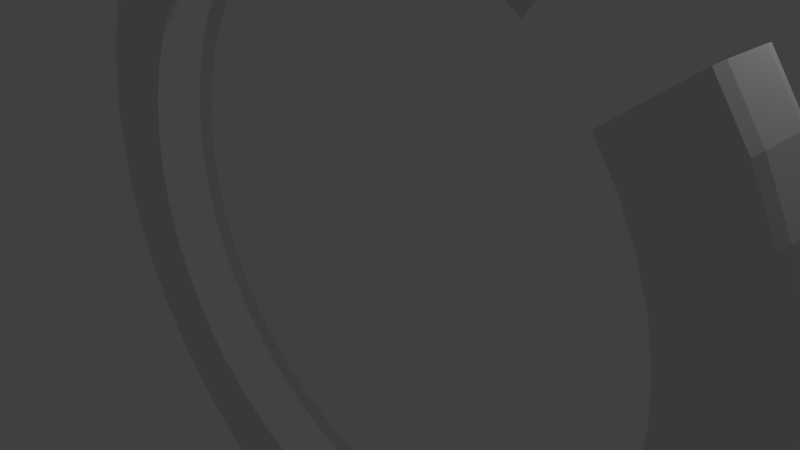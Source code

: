 # Source: ring2.blend  (saved by Blender 2.75.0; exported with 4.5.12 LTS)
import bpy
from mathutils import Matrix  # noqa: F401  (used for matrix-valued properties, if any)

bpy.ops.wm.read_factory_settings(use_empty=True)
scene = bpy.context.scene
scene.name = 'Scene'

# ---- collections
col_collection_1 = bpy.data.collections.new('Collection 1'); scene.collection.children.link(col_collection_1)

# ---- world
world_world = bpy.data.worlds.new('World'); scene.world = world_world
world_world.color = (0.05088, 0.05088, 0.05088)
world_world.use_sun_shadow = False
world_world.sun_shadow_jitter_overblur = 0.0
world_world.cycles.sampling_method = 'MANUAL'
world_world.cycles.sample_map_resolution = 256

# ---- cameras
cam_camera = bpy.data.cameras.new('Camera')
cam_camera.clip_end = 100.0
cam_camera.lens = 35.0
cam_camera.sensor_width = 32.0
cam_camera.sensor_height = 18.0
cam_camera.ortho_scale = 7.314
cam_camera.dof.focus_distance = 0.0
cam_camera.dof.aperture_fstop = 128.0

# ---- lights
light_lamp = bpy.data.lights.new('Lamp', 'POINT')
light_lamp.transmission_factor = 0.0
light_lamp.cutoff_distance = 30.0
light_lamp.energy = 100.0
light_lamp.shadow_buffer_clip_start = 1.001
light_lamp.shadow_soft_size = 0.1
light_lamp.shadow_maximum_resolution = 0.006
light_lamp.use_absolute_resolution = True
light_lamp.cycles.use_multiple_importance_sampling = False

# ---- meshes
me_torus_001 = bpy.data.meshes.new('Torus.001')
me_torus_001.from_pydata([(0.0007976, 0.04965, 1.149), (0.0007975, 0.08035, 1.14), (0.0007975, 0.08035, 0.8902), (0.0007976, 0.06613, 0.9347), (0.0007976, -0.09382, 0.9347), (0.0007976, -0.108, 0.8902), (0.0007976, -0.108, 1.14), (0.0007976, -0.07734, 1.149), (0.1487, 0.04965, 1.139), (0.1476, 0.08035, 1.131), (0.115, 0.08035, 0.8828), (0.1208, 0.06613, 0.9269), (0.1208, -0.09382, 0.9269), (0.115, -0.108, 0.8828), (0.1476, -0.108, 1.131), (0.1487, -0.07734, 1.139), (0.2942, 0.04965, 1.11), (0.292, 0.08035, 1.102), (0.2273, 0.08035, 0.8604), (0.2388, 0.06613, 0.9034), (0.2388, -0.09382, 0.9034), (0.2273, -0.108, 0.8604), (0.292, -0.108, 1.102), (0.2942, -0.07734, 1.11), (0.4346, 0.04965, 1.062), (0.4313, 0.08035, 1.055), (0.3356, 0.08035, 0.8236), (0.3527, 0.06613, 0.8647), (0.3527, -0.09382, 0.8647), (0.3356, -0.108, 0.8236), (0.4313, -0.108, 1.055), (0.4346, -0.07734, 1.062), (0.5675, 0.04965, 0.9968), (0.5633, 0.08035, 0.9895), (0.4383, 0.08035, 0.773), (0.4605, 0.06613, 0.8115), (0.4605, -0.09382, 0.8115), (0.4383, -0.108, 0.773), (0.5633, -0.108, 0.9895), (0.5675, -0.07734, 0.9968), (0.6908, 0.04965, 0.9145), (0.6857, 0.08035, 0.9078), (0.5335, 0.08035, 0.7094), (0.5605, 0.06613, 0.7447), (0.5605, -0.09382, 0.7447), (0.5335, -0.108, 0.7094), (0.6857, -0.108, 0.9078), (0.6908, -0.07734, 0.9145), (0.9, 0.04965, 0.7053), (0.8933, 0.08035, 0.7001), (0.695, 0.08035, 0.5479), (0.7303, 0.06613, 0.575), (0.7303, -0.09382, 0.575), (0.695, -0.108, 0.5479), (0.8933, -0.108, 0.7001), (0.9, -0.07734, 0.7053), (0.9824, 0.04965, 0.582), (0.9751, 0.08035, 0.5777), (0.7586, 0.08035, 0.4527), (0.7971, 0.06613, 0.475), (0.7971, -0.09382, 0.475), (0.7586, -0.108, 0.4527), (0.9751, -0.108, 0.5777), (0.9824, -0.07734, 0.582), (1.048, 0.04965, 0.449), (1.04, 0.08035, 0.4458), (0.8092, 0.08035, 0.3501), (0.8503, 0.06613, 0.3671), (0.8503, -0.09382, 0.3671), (0.8092, -0.108, 0.3501), (1.04, -0.108, 0.4458), (1.048, -0.07734, 0.449), (1.096, 0.04965, 0.3086), (1.087, 0.08035, 0.3064), (0.846, 0.08035, 0.2417), (0.8889, 0.06613, 0.2532), (0.8889, -0.09382, 0.2532), (0.846, -0.108, 0.2417), (1.087, -0.108, 0.3064), (1.096, -0.07734, 0.3086), (1.125, 0.04965, 0.1632), (1.116, 0.08035, 0.1621), (0.8683, 0.08035, 0.1295), (0.9124, 0.06613, 0.1353), (0.9124, -0.09382, 0.1353), (0.8683, -0.108, 0.1295), (1.116, -0.108, 0.1621), (1.125, -0.07734, 0.1632), (1.134, 0.04965, 0.01524), (1.126, 0.08035, 0.01524), (0.8758, 0.08035, 0.01524), (0.9203, 0.06613, 0.01524), (0.9203, -0.09382, 0.01524), (0.8758, -0.108, 0.01524), (1.126, -0.108, 0.01524), (1.134, -0.07734, 0.01524), (1.125, 0.04965, -0.1327), (1.116, 0.08035, -0.1316), (0.8683, 0.08035, -0.09897), (0.9124, 0.06613, -0.1048), (0.9124, -0.09382, -0.1048), (0.8683, -0.108, -0.09897), (1.116, -0.108, -0.1316), (1.125, -0.07734, -0.1327), (1.096, 0.04965, -0.2781), (1.087, 0.08035, -0.2759), (0.846, 0.08035, -0.2112), (0.8889, 0.06613, -0.2227), (0.8889, -0.09382, -0.2227), (0.846, -0.108, -0.2112), (1.087, -0.108, -0.2759), (1.096, -0.07734, -0.2781), (1.048, 0.04965, -0.4185), (1.04, 0.08035, -0.4153), (0.8092, 0.08035, -0.3196), (0.8503, 0.06613, -0.3366), (0.8503, -0.09382, -0.3366), (0.8092, -0.108, -0.3196), (1.04, -0.108, -0.4153), (1.048, -0.07734, -0.4185), (0.9824, 0.04965, -0.5515), (0.9751, 0.08035, -0.5473), (0.7586, 0.08035, -0.4223), (0.7971, 0.06613, -0.4445), (0.7971, -0.09382, -0.4445), (0.7586, -0.108, -0.4223), (0.9751, -0.108, -0.5473), (0.9824, -0.07734, -0.5515), (0.9, 0.04965, -0.6748), (0.8933, 0.08035, -0.6696), (0.695, 0.08035, -0.5174), (0.7303, 0.06613, -0.5445), (0.7303, -0.09382, -0.5445), (0.695, -0.108, -0.5174), (0.8933, -0.108, -0.6696), (0.9, -0.07734, -0.6748), (0.8023, 0.04965, -0.7862), (0.7963, 0.08035, -0.7803), (0.6195, 0.08035, -0.6035), (0.651, 0.06613, -0.6349), (0.651, -0.09382, -0.6349), (0.6195, -0.108, -0.6035), (0.7963, -0.108, -0.7803), (0.8023, -0.07734, -0.7862), (0.6908, 0.04965, -0.884), (0.6857, 0.08035, -0.8773), (0.5335, 0.08035, -0.6789), (0.5605, 0.06613, -0.7142), (0.5605, -0.09382, -0.7142), (0.5335, -0.108, -0.6789), (0.6857, -0.108, -0.8773), (0.6908, -0.07734, -0.884), (0.5675, 0.04965, -0.9664), (0.5633, 0.08035, -0.959), (0.4383, 0.08035, -0.7425), (0.4605, 0.06613, -0.781), (0.4605, -0.09382, -0.781), (0.4383, -0.108, -0.7425), (0.5633, -0.108, -0.959), (0.5675, -0.07734, -0.9664), (0.4346, 0.04965, -1.032), (0.4313, 0.08035, -1.024), (0.3356, 0.08035, -0.7932), (0.3527, 0.06613, -0.8342), (0.3527, -0.09382, -0.8342), (0.3356, -0.108, -0.7932), (0.4313, -0.108, -1.024), (0.4346, -0.07734, -1.032), (0.2942, 0.04965, -1.08), (0.292, 0.08035, -1.071), (0.2273, 0.08035, -0.8299), (0.2388, 0.06613, -0.8729), (0.2388, -0.09382, -0.8729), (0.2273, -0.108, -0.8299), (0.292, -0.108, -1.071), (0.2942, -0.07734, -1.08), (0.1487, 0.04965, -1.109), (0.1476, 0.08035, -1.1), (0.115, 0.08035, -0.8523), (0.1208, 0.06613, -0.8964), (0.1208, -0.09382, -0.8964), (0.115, -0.108, -0.8523), (0.1476, -0.108, -1.1), (0.1487, -0.07734, -1.109), (0.000798, 0.04965, -1.118), (0.000798, 0.08035, -1.11), (0.000798, 0.08035, -0.8598), (0.000798, 0.06613, -0.9042), (0.000798, -0.09382, -0.9042), (0.000798, -0.108, -0.8598), (0.000798, -0.108, -1.11), (0.000798, -0.07734, -1.118), (-0.1471, 0.04965, -1.109), (-0.146, 0.08035, -1.1), (-0.1134, 0.08035, -0.8523), (-0.1192, 0.06613, -0.8964), (-0.1192, -0.09382, -0.8964), (-0.1134, -0.108, -0.8523), (-0.146, -0.108, -1.1), (-0.1471, -0.07734, -1.109), (-0.2926, 0.04965, -1.08), (-0.2904, 0.08035, -1.071), (-0.2257, 0.08035, -0.8299), (-0.2372, 0.06613, -0.8729), (-0.2372, -0.09382, -0.8729), (-0.2257, -0.108, -0.8299), (-0.2904, -0.108, -1.071), (-0.2926, -0.07734, -1.08), (-0.433, 0.04965, -1.032), (-0.4297, 0.08035, -1.024), (-0.334, 0.08035, -0.7932), (-0.3511, 0.06613, -0.8342), (-0.3511, -0.09382, -0.8342), (-0.334, -0.108, -0.7932), (-0.4297, -0.108, -1.024), (-0.433, -0.07734, -1.032), (-0.5659, 0.04965, -0.9664), (-0.5617, 0.08035, -0.959), (-0.4367, 0.08035, -0.7425), (-0.4589, 0.06613, -0.7811), (-0.4589, -0.09382, -0.7811), (-0.4367, -0.108, -0.7425), (-0.5617, -0.108, -0.959), (-0.5659, -0.07734, -0.9664), (-0.6892, 0.04965, -0.884), (-0.6841, 0.08035, -0.8773), (-0.5319, 0.08035, -0.6789), (-0.5589, 0.06613, -0.7142), (-0.5589, -0.09382, -0.7142), (-0.5319, -0.108, -0.6789), (-0.6841, -0.108, -0.8773), (-0.6892, -0.07734, -0.884), (-0.8007, 0.04965, -0.7862), (-0.7947, 0.08035, -0.7803), (-0.6179, 0.08035, -0.6035), (-0.6494, 0.06613, -0.6349), (-0.6494, -0.09382, -0.6349), (-0.6179, -0.108, -0.6035), (-0.7947, -0.108, -0.7803), (-0.8007, -0.07734, -0.7862), (-0.8984, 0.04965, -0.6748), (-0.8917, 0.08035, -0.6696), (-0.6934, 0.08035, -0.5174), (-0.7287, 0.06613, -0.5445), (-0.7287, -0.09382, -0.5445), (-0.6934, -0.108, -0.5174), (-0.8917, -0.108, -0.6696), (-0.8984, -0.07734, -0.6748), (-0.9808, 0.04965, -0.5515), (-0.9735, 0.08035, -0.5473), (-0.757, 0.08035, -0.4223), (-0.7955, 0.06613, -0.4445), (-0.7955, -0.09382, -0.4445), (-0.757, -0.108, -0.4223), (-0.9735, -0.108, -0.5473), (-0.9808, -0.07734, -0.5515), (-1.046, 0.04965, -0.4185), (-1.039, 0.08035, -0.4153), (-0.8076, 0.08035, -0.3196), (-0.8487, 0.06613, -0.3366), (-0.8487, -0.09382, -0.3366), (-0.8076, -0.108, -0.3196), (-1.039, -0.108, -0.4153), (-1.046, -0.07734, -0.4185), (-1.094, 0.04965, -0.2781), (-1.086, 0.08035, -0.2759), (-0.8444, 0.08035, -0.2112), (-0.8874, 0.06613, -0.2227), (-0.8874, -0.09382, -0.2227), (-0.8444, -0.108, -0.2112), (-1.086, -0.108, -0.2759), (-1.094, -0.07734, -0.2781), (-1.123, 0.04965, -0.1327), (-1.115, 0.08035, -0.1316), (-0.8667, 0.08035, -0.09897), (-0.9108, 0.06613, -0.1048), (-0.9108, -0.09382, -0.1048), (-0.8667, -0.108, -0.09897), (-1.115, -0.108, -0.1316), (-1.123, -0.07734, -0.1327), (-1.133, 0.04965, 0.01524), (-1.124, 0.08035, 0.01524), (-0.8742, 0.08035, 0.01524), (-0.9187, 0.06613, 0.01524), (-0.9187, -0.09382, 0.01524), (-0.8742, -0.108, 0.01524), (-1.124, -0.108, 0.01524), (-1.133, -0.07734, 0.01524), (-1.123, 0.04965, 0.1632), (-1.115, 0.08035, 0.1621), (-0.8667, 0.08035, 0.1295), (-0.9108, 0.06613, 0.1353), (-0.9108, -0.09382, 0.1353), (-0.8667, -0.108, 0.1295), (-1.115, -0.108, 0.1621), (-1.123, -0.07734, 0.1632), (-1.094, 0.04965, 0.3086), (-1.086, 0.08035, 0.3064), (-0.8444, 0.08035, 0.2417), (-0.8874, 0.06613, 0.2532), (-0.8874, -0.09382, 0.2532), (-0.8444, -0.108, 0.2417), (-1.086, -0.108, 0.3064), (-1.094, -0.07734, 0.3086), (-1.046, 0.04965, 0.449), (-1.039, 0.08035, 0.4458), (-0.8076, 0.08035, 0.3501), (-0.8487, 0.06613, 0.3671), (-0.8487, -0.09382, 0.3671), (-0.8076, -0.108, 0.3501), (-1.039, -0.108, 0.4458), (-1.046, -0.07734, 0.449), (-0.9808, 0.04965, 0.582), (-0.9735, 0.08035, 0.5777), (-0.757, 0.08035, 0.4527), (-0.7955, 0.06613, 0.475), (-0.7955, -0.09382, 0.475), (-0.757, -0.108, 0.4527), (-0.9735, -0.108, 0.5777), (-0.9808, -0.07734, 0.582), (-0.8984, 0.04965, 0.7053), (-0.8917, 0.08035, 0.7001), (-0.6934, 0.08035, 0.5479), (-0.7287, 0.06613, 0.575), (-0.7287, -0.09382, 0.575), (-0.6934, -0.108, 0.5479), (-0.8917, -0.108, 0.7001), (-0.8984, -0.07734, 0.7053), (-0.8007, 0.04965, 0.8167), (-0.7947, 0.08035, 0.8107), (-0.6179, 0.08035, 0.634), (-0.6494, 0.06613, 0.6654), (-0.6494, -0.09382, 0.6654), (-0.6179, -0.108, 0.634), (-0.7947, -0.108, 0.8107), (-0.8007, -0.07734, 0.8167), (-0.6892, 0.04965, 0.9145), (-0.6841, 0.08035, 0.9078), (-0.5319, 0.08035, 0.7094), (-0.5589, 0.06613, 0.7447), (-0.5589, -0.09382, 0.7447), (-0.5319, -0.108, 0.7094), (-0.6841, -0.108, 0.9078), (-0.6892, -0.07734, 0.9145), (-0.5659, 0.04965, 0.9968), (-0.5617, 0.08035, 0.9895), (-0.4367, 0.08035, 0.773), (-0.4589, 0.06613, 0.8115), (-0.4589, -0.09382, 0.8115), (-0.4367, -0.108, 0.773), (-0.5617, -0.108, 0.9895), (-0.5659, -0.07734, 0.9968), (-0.433, 0.04965, 1.062), (-0.4297, 0.08035, 1.055), (-0.3341, 0.08035, 0.8236), (-0.3511, 0.06613, 0.8647), (-0.3511, -0.09382, 0.8647), (-0.3341, -0.108, 0.8236), (-0.4297, -0.108, 1.055), (-0.433, -0.07734, 1.062), (-0.2926, 0.04965, 1.11), (-0.2904, 0.08035, 1.102), (-0.2257, 0.08035, 0.8604), (-0.2372, 0.06613, 0.9034), (-0.2372, -0.09382, 0.9034), (-0.2257, -0.108, 0.8604), (-0.2904, -0.108, 1.102), (-0.2926, -0.07734, 1.11), (-0.1471, 0.04965, 1.139), (-0.146, 0.08035, 1.131), (-0.1134, 0.08035, 0.8828), (-0.1192, 0.06613, 0.9269), (-0.1192, -0.09382, 0.9269), (-0.1134, -0.108, 0.8828), (-0.146, -0.108, 1.131), (-0.1471, -0.07734, 1.139)], [], [(0, 8, 9, 1), (2, 10, 11, 3), (4, 12, 13, 5), (5, 13, 14, 6), (6, 14, 15, 7), (8, 16, 17, 9), (9, 17, 18, 10), (10, 18, 19, 11), (12, 20, 21, 13), (13, 21, 22, 14), (14, 22, 23, 15), (16, 24, 25, 17), (17, 25, 26, 18), (18, 26, 27, 19), (20, 28, 29, 21), (21, 29, 30, 22), (22, 30, 31, 23), (24, 32, 33, 25), (25, 33, 34, 26), (26, 34, 35, 27), (28, 36, 37, 29), (29, 37, 38, 30), (30, 38, 39, 31), (33, 32, 40, 41), (47, 40, 32, 39), (46, 45, 44, 47), (42, 34, 33, 41), (50, 51, 48, 49), (46, 38, 37, 45), (45, 37, 36, 44), (39, 38, 46, 47), (35, 34, 42, 43), (52, 55, 48, 51), (55, 52, 53, 54), (48, 56, 57, 49), (49, 57, 58, 50), (50, 58, 59, 51), (52, 60, 61, 53), (53, 61, 62, 54), (54, 62, 63, 55), (56, 64, 65, 57), (57, 65, 66, 58), (58, 66, 67, 59), (60, 68, 69, 61), (61, 69, 70, 62), (62, 70, 71, 63), (64, 72, 73, 65), (65, 73, 74, 66), (66, 74, 75, 67), (68, 76, 77, 69), (69, 77, 78, 70), (70, 78, 79, 71), (72, 80, 81, 73), (73, 81, 82, 74), (74, 82, 83, 75), (76, 84, 85, 77), (77, 85, 86, 78), (78, 86, 87, 79), (80, 88, 89, 81), (81, 89, 90, 82), (82, 90, 91, 83), (84, 92, 93, 85), (85, 93, 94, 86), (86, 94, 95, 87), (88, 96, 97, 89), (89, 97, 98, 90), (90, 98, 99, 91), (92, 100, 101, 93), (93, 101, 102, 94), (94, 102, 103, 95), (96, 104, 105, 97), (97, 105, 106, 98), (98, 106, 107, 99), (100, 108, 109, 101), (101, 109, 110, 102), (102, 110, 111, 103), (104, 112, 113, 105), (105, 113, 114, 106), (106, 114, 115, 107), (108, 116, 117, 109), (109, 117, 118, 110), (110, 118, 119, 111), (112, 120, 121, 113), (113, 121, 122, 114), (114, 122, 123, 115), (116, 124, 125, 117), (117, 125, 126, 118), (118, 126, 127, 119), (120, 128, 129, 121), (121, 129, 130, 122), (122, 130, 131, 123), (124, 132, 133, 125), (125, 133, 134, 126), (126, 134, 135, 127), (128, 136, 137, 129), (129, 137, 138, 130), (130, 138, 139, 131), (132, 140, 141, 133), (133, 141, 142, 134), (134, 142, 143, 135), (136, 144, 145, 137), (137, 145, 146, 138), (138, 146, 147, 139), (140, 148, 149, 141), (141, 149, 150, 142), (142, 150, 151, 143), (144, 152, 153, 145), (145, 153, 154, 146), (146, 154, 155, 147), (148, 156, 157, 149), (149, 157, 158, 150), (150, 158, 159, 151), (152, 160, 161, 153), (153, 161, 162, 154), (154, 162, 163, 155), (156, 164, 165, 157), (157, 165, 166, 158), (158, 166, 167, 159), (160, 168, 169, 161), (161, 169, 170, 162), (162, 170, 171, 163), (164, 172, 173, 165), (165, 173, 174, 166), (166, 174, 175, 167), (168, 176, 177, 169), (169, 177, 178, 170), (170, 178, 179, 171), (172, 180, 181, 173), (173, 181, 182, 174), (174, 182, 183, 175), (176, 184, 185, 177), (177, 185, 186, 178), (178, 186, 187, 179), (180, 188, 189, 181), (181, 189, 190, 182), (182, 190, 191, 183), (184, 192, 193, 185), (185, 193, 194, 186), (186, 194, 195, 187), (188, 196, 197, 189), (189, 197, 198, 190), (190, 198, 199, 191), (192, 200, 201, 193), (193, 201, 202, 194), (194, 202, 203, 195), (196, 204, 205, 197), (197, 205, 206, 198), (198, 206, 207, 199), (200, 208, 209, 201), (201, 209, 210, 202), (202, 210, 211, 203), (204, 212, 213, 205), (205, 213, 214, 206), (206, 214, 215, 207), (208, 216, 217, 209), (209, 217, 218, 210), (210, 218, 219, 211), (212, 220, 221, 213), (213, 221, 222, 214), (214, 222, 223, 215), (216, 224, 225, 217), (217, 225, 226, 218), (218, 226, 227, 219), (220, 228, 229, 221), (221, 229, 230, 222), (222, 230, 231, 223), (224, 232, 233, 225), (225, 233, 234, 226), (226, 234, 235, 227), (228, 236, 237, 229), (229, 237, 238, 230), (230, 238, 239, 231), (232, 240, 241, 233), (233, 241, 242, 234), (234, 242, 243, 235), (236, 244, 245, 237), (237, 245, 246, 238), (238, 246, 247, 239), (240, 248, 249, 241), (241, 249, 250, 242), (242, 250, 251, 243), (244, 252, 253, 245), (245, 253, 254, 246), (246, 254, 255, 247), (248, 256, 257, 249), (249, 257, 258, 250), (250, 258, 259, 251), (252, 260, 261, 253), (253, 261, 262, 254), (254, 262, 263, 255), (256, 264, 265, 257), (257, 265, 266, 258), (258, 266, 267, 259), (260, 268, 269, 261), (261, 269, 270, 262), (262, 270, 271, 263), (264, 272, 273, 265), (265, 273, 274, 266), (266, 274, 275, 267), (268, 276, 277, 269), (269, 277, 278, 270), (270, 278, 279, 271), (272, 280, 281, 273), (273, 281, 282, 274), (274, 282, 283, 275), (276, 284, 285, 277), (277, 285, 286, 278), (278, 286, 287, 279), (280, 288, 289, 281), (281, 289, 290, 282), (282, 290, 291, 283), (284, 292, 293, 285), (285, 293, 294, 286), (288, 296, 297, 289), (289, 297, 298, 290), (290, 298, 299, 291), (292, 300, 301, 293), (293, 301, 302, 294), (302, 310, 311, 303), (296, 304, 305, 297), (297, 305, 306, 298), (298, 306, 307, 299), (300, 308, 309, 301), (301, 309, 310, 302), (304, 312, 313, 305), (305, 313, 314, 306), (306, 314, 315, 307), (308, 316, 317, 309), (309, 317, 318, 310), (312, 320, 321, 313), (314, 322, 323, 315), (316, 324, 325, 317), (317, 325, 326, 318), (311, 319, 312, 304), (320, 328, 329, 321), (322, 330, 331, 323), (324, 332, 333, 325), (325, 333, 334, 326), (312, 319, 327, 320), (329, 337, 338, 330), (330, 338, 339, 331), (332, 340, 341, 333), (333, 341, 342, 334), (334, 342, 343, 335), (336, 344, 345, 337), (337, 345, 346, 338), (338, 346, 347, 339), (340, 348, 349, 341), (341, 349, 350, 342), (344, 352, 353, 345), (345, 353, 354, 346), (346, 354, 355, 347), (348, 356, 357, 349), (349, 357, 358, 350), (294, 302, 303, 295), (350, 358, 359, 351), (352, 360, 361, 353), (353, 361, 362, 354), (313, 321, 322, 314), (354, 362, 363, 355), (356, 364, 365, 357), (357, 365, 366, 358), (374, 6, 7, 375), (358, 366, 367, 359), (360, 368, 369, 361), (335, 327, 326, 334), (362, 370, 371, 363), (364, 372, 373, 365), (365, 373, 374, 366), (286, 294, 295, 287), (366, 374, 375, 367), (368, 0, 1, 369), (321, 329, 330, 322), (369, 1, 2, 370), (370, 2, 3, 371), (372, 4, 5, 373), (373, 5, 6, 374), (319, 318, 326, 327), (342, 350, 351, 343), (352, 344, 351, 359), (329, 328, 336, 337), (311, 304, 296, 303), (318, 319, 311, 310), (328, 320, 327, 335), (343, 336, 328, 335), (296, 288, 295, 303), (295, 288, 280, 287), (280, 272, 279, 287), (279, 272, 264, 271), (271, 264, 256, 263), (256, 248, 255, 263), (248, 240, 247, 255), (247, 240, 232, 239), (232, 224, 231, 239), (231, 224, 216, 223), (216, 208, 215, 223), (208, 200, 207, 215), (207, 200, 192, 199), (199, 192, 184, 191), (184, 176, 183, 191), (176, 168, 175, 183), (168, 160, 167, 175), (160, 152, 159, 167), (159, 152, 144, 151), (151, 144, 136, 143), (143, 136, 128, 135), (135, 128, 120, 127), (127, 120, 112, 119), (119, 112, 104, 111), (111, 104, 96, 103), (103, 96, 88, 95), (88, 80, 87, 95), (80, 72, 79, 87), (72, 64, 71, 79), (71, 64, 56, 63), (63, 56, 48, 55), (32, 24, 31, 39), (24, 16, 23, 31), (16, 8, 15, 23), (15, 8, 0, 7), (375, 7, 0, 368), (360, 367, 375, 368), (352, 359, 367, 360), (336, 343, 351, 344), (283, 284, 276, 275), (292, 284, 283, 291), (299, 300, 292, 291), (308, 300, 299, 307), (316, 308, 307, 315), (324, 316, 315, 323), (332, 324, 323, 331), (339, 340, 332, 331), (348, 340, 339, 347), (356, 348, 347, 355), (363, 364, 356, 355), (371, 372, 364, 363), (371, 3, 4, 372), (11, 12, 4, 3), (20, 12, 11, 19), (28, 20, 19, 27), (36, 28, 27, 35), (44, 36, 35, 43), (59, 60, 52, 51), (68, 60, 59, 67), (76, 68, 67, 75), (84, 76, 75, 83), (92, 84, 83, 91), (100, 92, 91, 99), (107, 108, 100, 99), (115, 116, 108, 107), (123, 124, 116, 115), (132, 124, 123, 131), (139, 140, 132, 131), (148, 140, 139, 147), (156, 148, 147, 155), (163, 164, 156, 155), (171, 172, 164, 163), (179, 180, 172, 171), (187, 188, 180, 179), (195, 196, 188, 187), (203, 204, 196, 195), (212, 204, 203, 211), (219, 220, 212, 211), (227, 228, 220, 219), (236, 228, 227, 235), (244, 236, 235, 243), (252, 244, 243, 251), (260, 252, 251, 259), (267, 268, 260, 259), (275, 276, 268, 267), (361, 369, 370, 362), (1, 9, 10, 2), (44, 43, 40, 47), (40, 43, 42, 41)])
me_torus_001.use_remesh_preserve_volume = False
me_torus_001.use_remesh_preserve_attributes = False
me_torus_001.use_mirror_vertex_groups = False
me_torus_001.update()

# ---- objects
ob_fullring = bpy.data.objects.new('fullRing', me_torus_001)
ob_lamp = bpy.data.objects.new('Lamp', light_lamp)
ob_camera = bpy.data.objects.new('Camera', cam_camera)

# ---- transforms, parenting, visibility, modifiers, constraints
ob_fullring.location = (0.0, 0.0, 0.0)
ob_fullring.scale = (5.0, 5.0, 5.0)
ob_fullring.lock_location = (True, False, True)
ob_fullring.lock_scale = (True, True, True)
ob_fullring.lineart.crease_threshold = 0.0
ob_lamp.location = (4.076, 1.005, 5.904)
ob_lamp.rotation_euler = (0.6503, 0.05522, 1.866)
ob_lamp.lock_rotations_4d = False
ob_lamp.empty_display_type = 'ARROWS'
ob_lamp.color = (0.0, 0.0, 0.0, 0.0)
ob_lamp.lineart.crease_threshold = 0.0
ob_camera.location = (7.481, -6.508, 5.344)
ob_camera.rotation_euler = (1.109, 0.01082, 0.8149)
ob_camera.lock_rotations_4d = False
ob_camera.empty_display_type = 'ARROWS'
ob_camera.color = (0.0, 0.0, 0.0, 0.0)
ob_camera.display_type = 'WIRE'
ob_camera.lineart.crease_threshold = 0.0

# ---- collection membership
col_collection_1.objects.link(ob_fullring)
col_collection_1.objects.link(ob_lamp)
col_collection_1.objects.link(ob_camera)

# ---- scene / render settings (as saved in the file)
scene.camera = ob_camera
scene.frame_start = 1; scene.frame_end = 250; scene.frame_set(0)
scene.render.engine = 'BLENDER_EEVEE_NEXT'
scene.render.resolution_percentage = 50
scene.render.dither_intensity = 0.0
scene.cycles.use_denoising = False
scene.cycles.samples = 10
scene.cycles.sampling_pattern = 'TABULATED_SOBOL'
scene.cycles.light_sampling_threshold = 0.0
scene.cycles.use_adaptive_sampling = False
scene.cycles.use_light_tree = False
scene.cycles.blur_glossy = 0.0
scene.cycles.pixel_filter_type = 'GAUSSIAN'
scene.cycles.sample_clamp_indirect = 0.0
scene.view_settings.view_transform = 'Standard'
bpy.context.view_layer.update()
